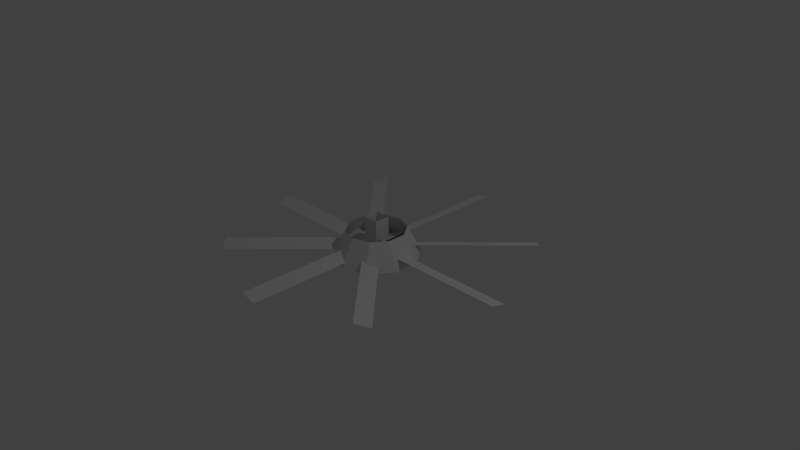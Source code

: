 # Source: fan.blend  (saved by Blender 2.66.1; exported with 4.5.12 LTS)
import bpy
from mathutils import Matrix  # noqa: F401  (used for matrix-valued properties, if any)

bpy.ops.wm.read_factory_settings(use_empty=True)
scene = bpy.context.scene
scene.name = 'Scene'

# ---- collections
col_collection_1 = bpy.data.collections.new('Collection 1'); scene.collection.children.link(col_collection_1)

# ---- materials (node trees are filled in below, after node groups)
mat_material = bpy.data.materials.new('Material')
mat_material.alpha_threshold = 0.0
mat_material.use_transparent_shadow = False
mat_material.roughness = 0.5
mat_material.line_color = (0.0, 0.0, 0.0, 1.0)
mat_material_001 = bpy.data.materials.new('Material.001')
mat_material_001.alpha_threshold = 0.0
mat_material_001.use_transparent_shadow = False
mat_material_001.roughness = 0.5
mat_material_001.line_color = (0.0, 0.0, 0.0, 1.0)
mat_material_002 = bpy.data.materials.new('Material.002')
mat_material_002.alpha_threshold = 0.0
mat_material_002.use_transparent_shadow = False
mat_material_002.roughness = 0.5
mat_material_002.line_color = (0.0, 0.0, 0.0, 1.0)
mat_material_003 = bpy.data.materials.new('Material.003')
mat_material_003.alpha_threshold = 0.0
mat_material_003.use_transparent_shadow = False
mat_material_003.roughness = 0.5
mat_material_003.line_color = (0.0, 0.0, 0.0, 1.0)

# ---- material node trees

# ---- world
world_world = bpy.data.worlds.new('World'); scene.world = world_world
world_world.color = (0.05088, 0.05088, 0.05088)
world_world.use_sun_shadow = False
world_world.sun_shadow_jitter_overblur = 0.0
world_world.cycles.sampling_method = 'MANUAL'
world_world.cycles.sample_map_resolution = 256

# ---- cameras
cam_camera = bpy.data.cameras.new('Camera')
cam_camera.clip_end = 100.0
cam_camera.lens = 35.0
cam_camera.sensor_width = 32.0
cam_camera.sensor_height = 18.0
cam_camera.ortho_scale = 7.314
cam_camera.dof.focus_distance = 0.0
cam_camera.dof.aperture_fstop = 128.0

# ---- lights
light_lamp = bpy.data.lights.new('Lamp', 'POINT')
light_lamp.transmission_factor = 0.0
light_lamp.cutoff_distance = 30.0
light_lamp.energy = 100.0
light_lamp.shadow_buffer_clip_start = 1.001
light_lamp.shadow_soft_size = 0.1
light_lamp.shadow_maximum_resolution = 0.006
light_lamp.use_absolute_resolution = True
light_lamp.cycles.use_multiple_importance_sampling = False

# ---- meshes
me_cube_001 = bpy.data.meshes.new('Cube.001')
me_cube_001.from_pydata([(1.731, -1.0, -2.27), (-1.581, -1.0, -2.376), (1.731, 1.21, -2.376), (-1.581, 1.21, -2.27), (0.07501, -1.0, -2.376), (0.07501, 1.21, -2.27), (0.07501, -1.0, -2.27), (0.07501, 1.21, -2.376), (0.07841, 22.09, -2.27), (0.07841, -20.18, -2.376), (-0.09485, 22.09, -2.376), (-0.09485, -20.18, -2.27), (0.07841, 0.9571, -2.376), (-0.09485, 0.9571, -2.27), (0.07841, 0.9571, -2.27), (-0.09485, 0.9571, -2.376), (1.28, 14.91, -2.27), (-1.063, -14.97, -2.376), (1.157, 16.48, -2.376), (-1.185, -13.41, -2.27), (0.1085, -0.03068, -2.376), (-0.01403, 1.533, -2.27), (0.1085, -0.03068, -2.27), (-0.01403, 1.533, -2.376), (-1.169, 16.33, -2.27), (1.174, -13.56, -2.376), (-1.291, 14.77, -2.376), (1.051, -15.12, -2.27), (0.002404, 1.384, -2.376), (-0.1201, -0.179, -2.27), (0.002404, 1.384, -2.27), (-0.1201, -0.179, -2.376)], [], [(6, 0, 2, 7), (1, 4, 5, 3), (14, 8, 10, 15), (9, 12, 13, 11), (22, 16, 18, 23), (17, 20, 21, 19), (30, 24, 26, 31), (25, 28, 29, 27)])
me_cube_001.polygons.foreach_set('material_index', [0, 0, 1, 1, 2, 2, 3, 3])
me_cube_001.materials.append(mat_material)
me_cube_001.materials.append(mat_material_001)
me_cube_001.materials.append(mat_material_002)
me_cube_001.materials.append(mat_material_003)
me_cube_001.use_remesh_preserve_volume = False
me_cube_001.use_remesh_preserve_attributes = False
me_cube_001.use_mirror_vertex_groups = False
me_cube_001.update()
me_cube = bpy.data.meshes.new('Cube')
me_cube.from_pydata([(-0.1451, -0.1048, 0.3229), (-0.1451, 0.1393, 0.3229), (0.1015, 0.1393, 0.3229), (0.1015, -0.1048, 0.3229), (-0.1451, -0.1048, 0.6347), (-0.1451, 0.1393, 0.6347), (0.1015, 0.1393, 0.6347), (0.1015, -0.1048, 0.6347), (-0.006154, 0.651, 0.05448), (-0.006154, 0.4509, 0.4611), (0.3842, 0.5255, 0.05448), (0.2654, 0.3636, 0.4611), (0.6255, 0.1967, 0.05448), (0.4333, 0.1349, 0.4611), (0.6255, -0.2097, 0.05448), (0.4333, -0.1478, 0.4611), (0.3842, -0.5384, 0.05448), (0.2654, -0.3766, 0.4611), (-0.006154, -0.664, 0.05448), (-0.006154, -0.4639, 0.4611), (-0.3966, -0.5384, 0.05448), (-0.2777, -0.3766, 0.4611), (-0.6378, -0.2097, 0.05448), (-0.4456, -0.1478, 0.4611), (-0.6378, 0.1967, 0.05448), (-0.4456, 0.1349, 0.4611), (-0.3966, 0.5255, 0.05448), (-0.2777, 0.3636, 0.4611)], [], [(4, 5, 1, 0), (5, 6, 2, 1), (6, 7, 3, 2), (7, 4, 0, 3), (8, 9, 11, 10), (10, 11, 13, 12), (12, 13, 15, 14), (14, 15, 17, 16), (16, 17, 19, 18), (18, 19, 21, 20), (20, 21, 23, 22), (22, 23, 25, 24), (26, 27, 9, 8), (24, 25, 27, 26), (8, 10, 12, 14, 16, 18, 20, 22, 24, 26)])
me_cube.materials.append(mat_material)
me_cube.use_remesh_preserve_volume = False
me_cube.use_remesh_preserve_attributes = False
me_cube.use_mirror_vertex_groups = False
me_cube.update()

# ---- objects
ob_fan_fins = bpy.data.objects.new('Fan Fins', me_cube_001)
ob_fan = bpy.data.objects.new('Fan', me_cube)
ob_lamp = bpy.data.objects.new('Lamp', light_lamp)
ob_camera = bpy.data.objects.new('Camera', cam_camera)

# ---- transforms, parenting, visibility, modifiers, constraints
ob_fan_fins.location = (-0.03834, 0.001561, 1.479)
ob_fan_fins.scale = (1.213, 0.09504, 0.5729)
ob_fan_fins.lock_rotations_4d = False
ob_fan_fins.empty_display_type = 'ARROWS'
ob_fan_fins.lineart.crease_threshold = 0.0
ob_fan.location = (0.03859, 0.0, 0.0)
ob_fan.scale = (0.8609, 0.8696, 0.8696)
ob_fan.lock_rotations_4d = False
ob_fan.empty_display_type = 'ARROWS'
ob_fan.lineart.crease_threshold = 0.0
ob_lamp.location = (4.074, 1.005, 5.904)
ob_lamp.rotation_euler = (0.6503, 0.05522, 1.866)
ob_lamp.scale = (0.9992, 0.9941, 0.9968)
ob_lamp.lock_rotations_4d = False
ob_lamp.empty_display_type = 'ARROWS'
ob_lamp.color = (0.0, 0.0, 0.0, 0.0)
ob_lamp.lineart.crease_threshold = 0.0
ob_camera.location = (7.445, -6.508, 5.344)
ob_camera.rotation_euler = (1.109, 0.01082, 0.8149)
ob_camera.scale = (0.9953, 0.999, 0.9957)
ob_camera.lock_rotations_4d = False
ob_camera.empty_display_type = 'ARROWS'
ob_camera.color = (0.0, 0.0, 0.0, 0.0)
ob_camera.display_type = 'WIRE'
ob_camera.lineart.crease_threshold = 0.0

# ---- collection membership
col_collection_1.objects.link(ob_fan_fins)
col_collection_1.objects.link(ob_fan)
col_collection_1.objects.link(ob_lamp)
col_collection_1.objects.link(ob_camera)

# ---- scene / render settings (as saved in the file)
scene.camera = ob_camera
scene.frame_start = 1; scene.frame_end = 250; scene.frame_set(1)
scene.render.engine = 'BLENDER_EEVEE_NEXT'
scene.render.image_settings.color_mode = 'RGB'
scene.render.image_settings.compression = 90
scene.render.resolution_percentage = 50
scene.render.dither_intensity = 0.0
scene.render.bake_margin = 2
scene.cycles.use_denoising = False
scene.cycles.samples = 10
scene.cycles.sampling_pattern = 'TABULATED_SOBOL'
scene.cycles.light_sampling_threshold = 0.0
scene.cycles.use_adaptive_sampling = False
scene.cycles.use_light_tree = False
scene.cycles.blur_glossy = 0.0
scene.cycles.volume_bounces = 1
scene.cycles.pixel_filter_type = 'GAUSSIAN'
scene.cycles.sample_clamp_indirect = 0.0
scene.view_settings.view_transform = 'Standard'
bpy.context.view_layer.update()
